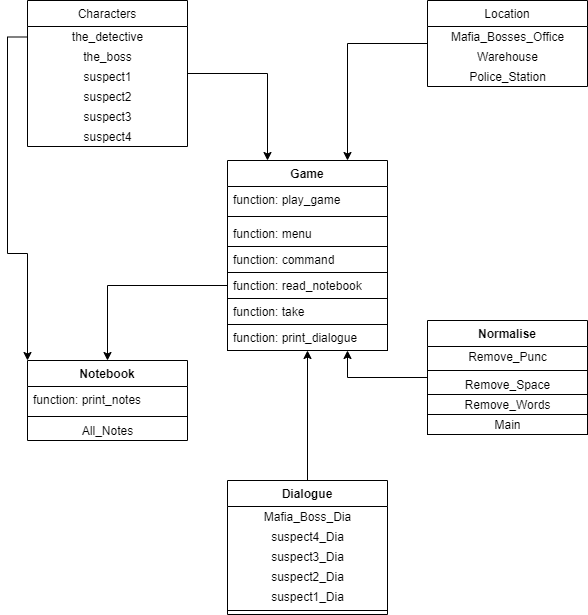

The diagram above was exported from draw.io. Its source (the exported page's mxGraphModel, read from the mxfile embedded in the PNG):
<mxGraphModel dx="1182" dy="792" grid="1" gridSize="10" guides="1" tooltips="1" connect="1" arrows="1" fold="1" page="1" pageScale="1" pageWidth="827" pageHeight="1169" math="0" shadow="0">
  <root>
    <mxCell id="WIyWlLk6GJQsqaUBKTNV-0" />
    <mxCell id="WIyWlLk6GJQsqaUBKTNV-1" parent="WIyWlLk6GJQsqaUBKTNV-0" />
    <mxCell id="7Bk0Oj_iZ4L3T5P_QRkU-51" style="rounded=0;orthogonalLoop=1;jettySize=auto;html=1;exitX=0.75;exitY=1;exitDx=0;exitDy=0;entryX=0;entryY=0.5;entryDx=0;entryDy=0;strokeColor=#000000;edgeStyle=orthogonalEdgeStyle;startArrow=classic;startFill=1;endArrow=none;endFill=0;" edge="1" parent="WIyWlLk6GJQsqaUBKTNV-1" source="7Bk0Oj_iZ4L3T5P_QRkU-4" target="7Bk0Oj_iZ4L3T5P_QRkU-12">
      <mxGeometry relative="1" as="geometry" />
    </mxCell>
    <mxCell id="7Bk0Oj_iZ4L3T5P_QRkU-79" style="edgeStyle=orthogonalEdgeStyle;rounded=0;orthogonalLoop=1;jettySize=auto;html=1;exitX=0.5;exitY=1;exitDx=0;exitDy=0;entryX=0.5;entryY=0;entryDx=0;entryDy=0;startArrow=classic;startFill=1;endArrow=none;endFill=0;strokeColor=#000000;" edge="1" parent="WIyWlLk6GJQsqaUBKTNV-1" source="7Bk0Oj_iZ4L3T5P_QRkU-4" target="7Bk0Oj_iZ4L3T5P_QRkU-8">
      <mxGeometry relative="1" as="geometry" />
    </mxCell>
    <mxCell id="7Bk0Oj_iZ4L3T5P_QRkU-4" value="Game" style="swimlane;fontStyle=1;align=center;verticalAlign=top;childLayout=stackLayout;horizontal=1;startSize=26;horizontalStack=0;resizeParent=1;resizeParentMax=0;resizeLast=0;collapsible=1;marginBottom=0;" vertex="1" parent="WIyWlLk6GJQsqaUBKTNV-1">
      <mxGeometry x="360" y="360" width="160" height="190" as="geometry" />
    </mxCell>
    <mxCell id="7Bk0Oj_iZ4L3T5P_QRkU-5" value="function: play_game" style="text;strokeColor=none;fillColor=none;align=left;verticalAlign=top;spacingLeft=4;spacingRight=4;overflow=hidden;rotatable=0;points=[[0,0.5],[1,0.5]];portConstraint=eastwest;" vertex="1" parent="7Bk0Oj_iZ4L3T5P_QRkU-4">
      <mxGeometry y="26" width="160" height="26" as="geometry" />
    </mxCell>
    <mxCell id="7Bk0Oj_iZ4L3T5P_QRkU-6" value="" style="line;strokeWidth=1;fillColor=none;align=left;verticalAlign=middle;spacingTop=-1;spacingLeft=3;spacingRight=3;rotatable=0;labelPosition=right;points=[];portConstraint=eastwest;" vertex="1" parent="7Bk0Oj_iZ4L3T5P_QRkU-4">
      <mxGeometry y="52" width="160" height="8" as="geometry" />
    </mxCell>
    <mxCell id="7Bk0Oj_iZ4L3T5P_QRkU-7" value="function: menu" style="text;strokeColor=none;fillColor=none;align=left;verticalAlign=top;spacingLeft=4;spacingRight=4;overflow=hidden;rotatable=0;points=[[0,0.5],[1,0.5]];portConstraint=eastwest;" vertex="1" parent="7Bk0Oj_iZ4L3T5P_QRkU-4">
      <mxGeometry y="60" width="160" height="26" as="geometry" />
    </mxCell>
    <mxCell id="7Bk0Oj_iZ4L3T5P_QRkU-70" value="function: command" style="text;fillColor=none;align=left;verticalAlign=top;spacingLeft=4;spacingRight=4;overflow=hidden;rotatable=0;points=[[0,0.5],[1,0.5]];portConstraint=eastwest;strokeColor=#000000;" vertex="1" parent="7Bk0Oj_iZ4L3T5P_QRkU-4">
      <mxGeometry y="86" width="160" height="26" as="geometry" />
    </mxCell>
    <mxCell id="7Bk0Oj_iZ4L3T5P_QRkU-73" value="function: read_notebook" style="text;fillColor=none;align=left;verticalAlign=top;spacingLeft=4;spacingRight=4;overflow=hidden;rotatable=0;points=[[0,0.5],[1,0.5]];portConstraint=eastwest;strokeColor=#000000;" vertex="1" parent="7Bk0Oj_iZ4L3T5P_QRkU-4">
      <mxGeometry y="112" width="160" height="26" as="geometry" />
    </mxCell>
    <mxCell id="7Bk0Oj_iZ4L3T5P_QRkU-71" value="function: take" style="text;fillColor=none;align=left;verticalAlign=top;spacingLeft=4;spacingRight=4;overflow=hidden;rotatable=0;points=[[0,0.5],[1,0.5]];portConstraint=eastwest;strokeColor=#000000;" vertex="1" parent="7Bk0Oj_iZ4L3T5P_QRkU-4">
      <mxGeometry y="138" width="160" height="26" as="geometry" />
    </mxCell>
    <mxCell id="7Bk0Oj_iZ4L3T5P_QRkU-69" value="function: print_dialogue" style="text;fillColor=none;align=left;verticalAlign=top;spacingLeft=4;spacingRight=4;overflow=hidden;rotatable=0;points=[[0,0.5],[1,0.5]];portConstraint=eastwest;strokeColor=#000000;" vertex="1" parent="7Bk0Oj_iZ4L3T5P_QRkU-4">
      <mxGeometry y="164" width="160" height="26" as="geometry" />
    </mxCell>
    <mxCell id="7Bk0Oj_iZ4L3T5P_QRkU-12" value="Normalise" style="swimlane;fontStyle=1;align=center;verticalAlign=top;childLayout=stackLayout;horizontal=1;startSize=26;horizontalStack=0;resizeParent=1;resizeParentMax=0;resizeLast=0;collapsible=1;marginBottom=0;swimlaneLine=1;sketch=0;shadow=0;rounded=0;glass=0;" vertex="1" parent="WIyWlLk6GJQsqaUBKTNV-1">
      <mxGeometry x="560" y="520" width="160" height="114" as="geometry" />
    </mxCell>
    <mxCell id="7Bk0Oj_iZ4L3T5P_QRkU-52" value="Remove_Punc" style="text;html=1;align=center;verticalAlign=middle;resizable=0;points=[];autosize=1;" vertex="1" parent="7Bk0Oj_iZ4L3T5P_QRkU-12">
      <mxGeometry y="26" width="160" height="20" as="geometry" />
    </mxCell>
    <mxCell id="7Bk0Oj_iZ4L3T5P_QRkU-13" value="" style="line;strokeWidth=1;fillColor=none;align=left;verticalAlign=middle;spacingTop=-1;spacingLeft=3;spacingRight=3;rotatable=0;labelPosition=right;points=[];portConstraint=eastwest;" vertex="1" parent="7Bk0Oj_iZ4L3T5P_QRkU-12">
      <mxGeometry y="46" width="160" height="8" as="geometry" />
    </mxCell>
    <mxCell id="7Bk0Oj_iZ4L3T5P_QRkU-53" value="Remove_Space" style="text;html=1;align=center;verticalAlign=middle;resizable=0;points=[];autosize=1;" vertex="1" parent="7Bk0Oj_iZ4L3T5P_QRkU-12">
      <mxGeometry y="54" width="160" height="20" as="geometry" />
    </mxCell>
    <mxCell id="7Bk0Oj_iZ4L3T5P_QRkU-55" value="Remove_Words" style="text;html=1;align=center;verticalAlign=middle;resizable=0;points=[];autosize=1;strokeColor=#000000;" vertex="1" parent="7Bk0Oj_iZ4L3T5P_QRkU-12">
      <mxGeometry y="74" width="160" height="20" as="geometry" />
    </mxCell>
    <mxCell id="7Bk0Oj_iZ4L3T5P_QRkU-54" value="Main" style="text;html=1;align=center;verticalAlign=middle;resizable=0;points=[];autosize=1;strokeColor=#000000;" vertex="1" parent="7Bk0Oj_iZ4L3T5P_QRkU-12">
      <mxGeometry y="94" width="160" height="20" as="geometry" />
    </mxCell>
    <mxCell id="7Bk0Oj_iZ4L3T5P_QRkU-25" style="edgeStyle=orthogonalEdgeStyle;rounded=0;orthogonalLoop=1;jettySize=auto;html=1;entryX=0.75;entryY=0;entryDx=0;entryDy=0;strokeColor=#000000;" edge="1" parent="WIyWlLk6GJQsqaUBKTNV-1" source="7Bk0Oj_iZ4L3T5P_QRkU-24" target="7Bk0Oj_iZ4L3T5P_QRkU-4">
      <mxGeometry relative="1" as="geometry" />
    </mxCell>
    <mxCell id="7Bk0Oj_iZ4L3T5P_QRkU-24" value="Location" style="swimlane;fontStyle=0;childLayout=stackLayout;horizontal=1;startSize=26;fillColor=none;horizontalStack=0;resizeParent=1;resizeParentMax=0;resizeLast=0;collapsible=1;marginBottom=0;" vertex="1" parent="WIyWlLk6GJQsqaUBKTNV-1">
      <mxGeometry x="560" y="200" width="160" height="86" as="geometry" />
    </mxCell>
    <mxCell id="7Bk0Oj_iZ4L3T5P_QRkU-45" value="Mafia_Bosses_Office" style="text;html=1;align=center;verticalAlign=middle;resizable=0;points=[];autosize=1;" vertex="1" parent="7Bk0Oj_iZ4L3T5P_QRkU-24">
      <mxGeometry y="26" width="160" height="20" as="geometry" />
    </mxCell>
    <mxCell id="7Bk0Oj_iZ4L3T5P_QRkU-46" value="Warehouse" style="text;html=1;align=center;verticalAlign=middle;resizable=0;points=[];autosize=1;" vertex="1" parent="7Bk0Oj_iZ4L3T5P_QRkU-24">
      <mxGeometry y="46" width="160" height="20" as="geometry" />
    </mxCell>
    <mxCell id="7Bk0Oj_iZ4L3T5P_QRkU-48" value="Police_Station" style="text;html=1;align=center;verticalAlign=middle;resizable=0;points=[];autosize=1;" vertex="1" parent="7Bk0Oj_iZ4L3T5P_QRkU-24">
      <mxGeometry y="66" width="160" height="20" as="geometry" />
    </mxCell>
    <mxCell id="7Bk0Oj_iZ4L3T5P_QRkU-26" style="edgeStyle=orthogonalEdgeStyle;rounded=0;orthogonalLoop=1;jettySize=auto;html=1;entryX=0.25;entryY=0;entryDx=0;entryDy=0;strokeColor=#000000;" edge="1" parent="WIyWlLk6GJQsqaUBKTNV-1" source="7Bk0Oj_iZ4L3T5P_QRkU-20" target="7Bk0Oj_iZ4L3T5P_QRkU-4">
      <mxGeometry relative="1" as="geometry" />
    </mxCell>
    <mxCell id="7Bk0Oj_iZ4L3T5P_QRkU-84" style="edgeStyle=orthogonalEdgeStyle;rounded=0;orthogonalLoop=1;jettySize=auto;html=1;exitX=0;exitY=0.25;exitDx=0;exitDy=0;startArrow=none;startFill=0;endArrow=classic;endFill=1;strokeColor=#000000;entryX=0;entryY=0;entryDx=0;entryDy=0;" edge="1" parent="WIyWlLk6GJQsqaUBKTNV-1" source="7Bk0Oj_iZ4L3T5P_QRkU-20" target="7Bk0Oj_iZ4L3T5P_QRkU-74">
      <mxGeometry relative="1" as="geometry">
        <mxPoint x="180" y="470" as="targetPoint" />
      </mxGeometry>
    </mxCell>
    <mxCell id="7Bk0Oj_iZ4L3T5P_QRkU-20" value="Characters" style="swimlane;fontStyle=0;childLayout=stackLayout;horizontal=1;startSize=26;fillColor=none;horizontalStack=0;resizeParent=1;resizeParentMax=0;resizeLast=0;collapsible=1;marginBottom=0;" vertex="1" parent="WIyWlLk6GJQsqaUBKTNV-1">
      <mxGeometry x="160" y="200" width="160" height="146" as="geometry">
        <mxRectangle x="160" y="200" width="90" height="26" as="alternateBounds" />
      </mxGeometry>
    </mxCell>
    <mxCell id="7Bk0Oj_iZ4L3T5P_QRkU-39" value="the_detective" style="text;html=1;align=center;verticalAlign=middle;resizable=0;points=[];autosize=1;" vertex="1" parent="7Bk0Oj_iZ4L3T5P_QRkU-20">
      <mxGeometry y="26" width="160" height="20" as="geometry" />
    </mxCell>
    <mxCell id="7Bk0Oj_iZ4L3T5P_QRkU-40" value="the_boss" style="text;html=1;align=center;verticalAlign=middle;resizable=0;points=[];autosize=1;" vertex="1" parent="7Bk0Oj_iZ4L3T5P_QRkU-20">
      <mxGeometry y="46" width="160" height="20" as="geometry" />
    </mxCell>
    <mxCell id="7Bk0Oj_iZ4L3T5P_QRkU-41" value="suspect1" style="text;html=1;align=center;verticalAlign=middle;resizable=0;points=[];autosize=1;" vertex="1" parent="7Bk0Oj_iZ4L3T5P_QRkU-20">
      <mxGeometry y="66" width="160" height="20" as="geometry" />
    </mxCell>
    <mxCell id="7Bk0Oj_iZ4L3T5P_QRkU-43" value="suspect2" style="text;html=1;align=center;verticalAlign=middle;resizable=0;points=[];autosize=1;" vertex="1" parent="7Bk0Oj_iZ4L3T5P_QRkU-20">
      <mxGeometry y="86" width="160" height="20" as="geometry" />
    </mxCell>
    <mxCell id="7Bk0Oj_iZ4L3T5P_QRkU-44" value="suspect3" style="text;html=1;align=center;verticalAlign=middle;resizable=0;points=[];autosize=1;" vertex="1" parent="7Bk0Oj_iZ4L3T5P_QRkU-20">
      <mxGeometry y="106" width="160" height="20" as="geometry" />
    </mxCell>
    <mxCell id="7Bk0Oj_iZ4L3T5P_QRkU-42" value="suspect4" style="text;html=1;align=center;verticalAlign=middle;resizable=0;points=[];autosize=1;" vertex="1" parent="7Bk0Oj_iZ4L3T5P_QRkU-20">
      <mxGeometry y="126" width="160" height="20" as="geometry" />
    </mxCell>
    <mxCell id="7Bk0Oj_iZ4L3T5P_QRkU-8" value="Dialogue" style="swimlane;fontStyle=1;align=center;verticalAlign=top;childLayout=stackLayout;horizontal=1;startSize=26;horizontalStack=0;resizeParent=1;resizeParentMax=0;resizeLast=0;collapsible=1;marginBottom=0;" vertex="1" parent="WIyWlLk6GJQsqaUBKTNV-1">
      <mxGeometry x="360" y="680" width="160" height="134" as="geometry" />
    </mxCell>
    <mxCell id="7Bk0Oj_iZ4L3T5P_QRkU-85" value="Mafia_Boss_Dia" style="text;html=1;align=center;verticalAlign=middle;resizable=0;points=[];autosize=1;" vertex="1" parent="7Bk0Oj_iZ4L3T5P_QRkU-8">
      <mxGeometry y="26" width="160" height="20" as="geometry" />
    </mxCell>
    <mxCell id="7Bk0Oj_iZ4L3T5P_QRkU-89" value="suspect4_Dia" style="text;html=1;align=center;verticalAlign=middle;resizable=0;points=[];autosize=1;" vertex="1" parent="7Bk0Oj_iZ4L3T5P_QRkU-8">
      <mxGeometry y="46" width="160" height="20" as="geometry" />
    </mxCell>
    <mxCell id="7Bk0Oj_iZ4L3T5P_QRkU-88" value="suspect3_Dia" style="text;html=1;align=center;verticalAlign=middle;resizable=0;points=[];autosize=1;" vertex="1" parent="7Bk0Oj_iZ4L3T5P_QRkU-8">
      <mxGeometry y="66" width="160" height="20" as="geometry" />
    </mxCell>
    <mxCell id="7Bk0Oj_iZ4L3T5P_QRkU-87" value="suspect2_Dia" style="text;html=1;align=center;verticalAlign=middle;resizable=0;points=[];autosize=1;" vertex="1" parent="7Bk0Oj_iZ4L3T5P_QRkU-8">
      <mxGeometry y="86" width="160" height="20" as="geometry" />
    </mxCell>
    <mxCell id="7Bk0Oj_iZ4L3T5P_QRkU-86" value="suspect1_Dia" style="text;html=1;align=center;verticalAlign=middle;resizable=0;points=[];autosize=1;" vertex="1" parent="7Bk0Oj_iZ4L3T5P_QRkU-8">
      <mxGeometry y="106" width="160" height="20" as="geometry" />
    </mxCell>
    <mxCell id="7Bk0Oj_iZ4L3T5P_QRkU-10" value="" style="line;strokeWidth=1;fillColor=none;align=left;verticalAlign=middle;spacingTop=-1;spacingLeft=3;spacingRight=3;rotatable=0;labelPosition=right;points=[];portConstraint=eastwest;" vertex="1" parent="7Bk0Oj_iZ4L3T5P_QRkU-8">
      <mxGeometry y="126" width="160" height="8" as="geometry" />
    </mxCell>
    <mxCell id="7Bk0Oj_iZ4L3T5P_QRkU-82" style="edgeStyle=orthogonalEdgeStyle;rounded=0;orthogonalLoop=1;jettySize=auto;html=1;exitX=0.5;exitY=0;exitDx=0;exitDy=0;entryX=0;entryY=0.5;entryDx=0;entryDy=0;startArrow=classic;startFill=1;endArrow=none;endFill=0;strokeColor=#000000;" edge="1" parent="WIyWlLk6GJQsqaUBKTNV-1" source="7Bk0Oj_iZ4L3T5P_QRkU-74" target="7Bk0Oj_iZ4L3T5P_QRkU-73">
      <mxGeometry relative="1" as="geometry" />
    </mxCell>
    <mxCell id="7Bk0Oj_iZ4L3T5P_QRkU-74" value="Notebook" style="swimlane;fontStyle=1;align=center;verticalAlign=top;childLayout=stackLayout;horizontal=1;startSize=26;horizontalStack=0;resizeParent=1;resizeParentMax=0;resizeLast=0;collapsible=1;marginBottom=0;rounded=0;shadow=0;glass=0;sketch=0;strokeColor=#000000;fillColor=none;gradientColor=none;" vertex="1" parent="WIyWlLk6GJQsqaUBKTNV-1">
      <mxGeometry x="160" y="560" width="160" height="80" as="geometry" />
    </mxCell>
    <mxCell id="7Bk0Oj_iZ4L3T5P_QRkU-75" value="function: print_notes" style="text;strokeColor=none;fillColor=none;align=left;verticalAlign=top;spacingLeft=4;spacingRight=4;overflow=hidden;rotatable=0;points=[[0,0.5],[1,0.5]];portConstraint=eastwest;" vertex="1" parent="7Bk0Oj_iZ4L3T5P_QRkU-74">
      <mxGeometry y="26" width="160" height="26" as="geometry" />
    </mxCell>
    <mxCell id="7Bk0Oj_iZ4L3T5P_QRkU-76" value="" style="line;strokeWidth=1;fillColor=none;align=left;verticalAlign=middle;spacingTop=-1;spacingLeft=3;spacingRight=3;rotatable=0;labelPosition=right;points=[];portConstraint=eastwest;" vertex="1" parent="7Bk0Oj_iZ4L3T5P_QRkU-74">
      <mxGeometry y="52" width="160" height="8" as="geometry" />
    </mxCell>
    <mxCell id="7Bk0Oj_iZ4L3T5P_QRkU-90" value="All_Notes" style="text;html=1;align=center;verticalAlign=middle;resizable=0;points=[];autosize=1;" vertex="1" parent="7Bk0Oj_iZ4L3T5P_QRkU-74">
      <mxGeometry y="60" width="160" height="20" as="geometry" />
    </mxCell>
  </root>
</mxGraphModel>